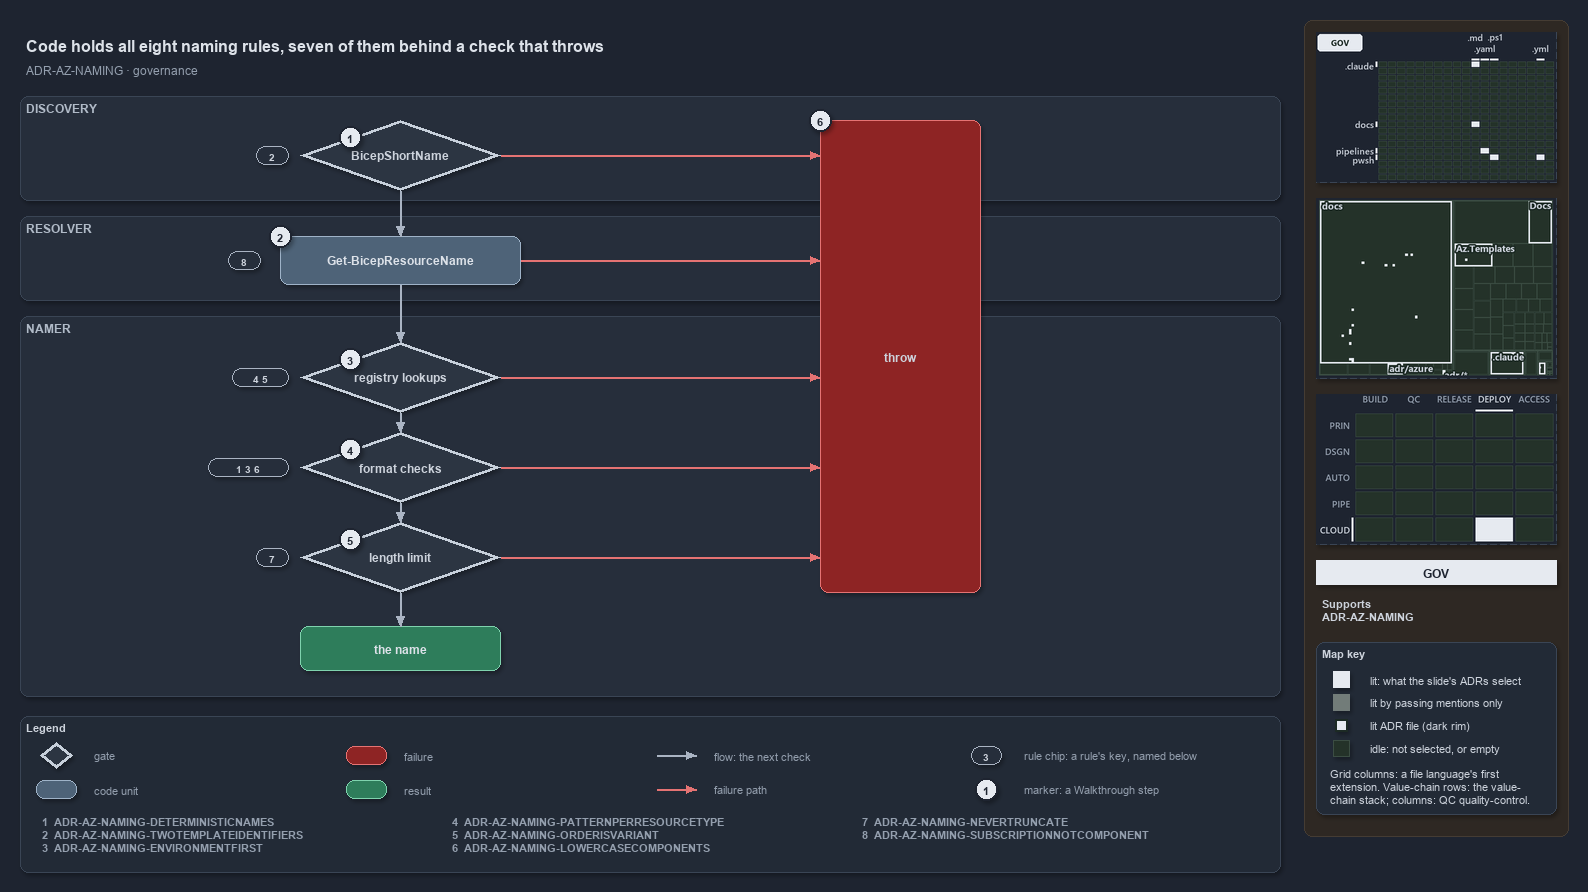

The diagram above was exported from draw.io. Its source (the exported page's mxGraphModel, read from the mxfile embedded in the PNG):
<mxGraphModel dx="1024" dy="768" grid="0" gridSize="10" guides="1" tooltips="1" connect="1" arrows="1" fold="1" page="1" pageScale="1" pageWidth="1572" pageHeight="820" background="#1E2430" math="0" shadow="1">
  <root>
    <mxCell id="0" />
    <mxCell id="1" parent="0" />
    <mxCell id="sidebar-bg" value="" style="rounded=1;arcSize=2;html=1;fillColor=#2E2823;strokeColor=#453C33;shadow=0;" vertex="1" parent="1">
      <mxGeometry x="1304" y="4" width="264" height="816" as="geometry" />
    </mxCell>
    <mxCell id="title" value="Code holds all eight naming rules, seven of them behind a check that throws" style="text;html=1;align=left;verticalAlign=middle;fontSize=16;fontStyle=1;fontColor=#DDE2E9;" vertex="1" parent="1">
      <mxGeometry x="20" y="14" width="1260" height="30" as="geometry" />
    </mxCell>
    <mxCell id="subtitle" value="ADR-AZ-NAMING &amp;#183; governance" style="text;html=1;align=left;verticalAlign=middle;fontSize=12;fontColor=#949FAE;" vertex="1" parent="1">
      <mxGeometry x="20" y="44" width="1240" height="20" as="geometry" />
    </mxCell>
    <mxCell id="band-discovery" value="DISCOVERY" style="rounded=1;html=1;arcSize=3;fillColor=#262E3B;strokeColor=#3A4555;verticalAlign=top;align=left;spacingLeft=8;fontStyle=1;fontSize=12;fontColor=#B0BAC7;" vertex="1" parent="1">
      <mxGeometry x="20" y="80" width="1260" height="104" as="geometry" />
    </mxCell>
    <mxCell id="band-resolver" value="RESOLVER" style="rounded=1;html=1;arcSize=3;fillColor=#262E3B;strokeColor=#3A4555;verticalAlign=top;align=left;spacingLeft=8;fontStyle=1;fontSize=12;fontColor=#B0BAC7;" vertex="1" parent="1">
      <mxGeometry x="20" y="200" width="1260" height="84" as="geometry" />
    </mxCell>
    <mxCell id="band-namer" value="NAMER" style="rounded=1;html=1;arcSize=3;fillColor=#262E3B;strokeColor=#3A4555;verticalAlign=top;align=left;spacingLeft=8;fontStyle=1;fontSize=12;fontColor=#B0BAC7;" vertex="1" parent="1">
      <mxGeometry x="20" y="300" width="1260" height="380" as="geometry" />
    </mxCell>
    <mxCell id="gate-shortname" value="&lt;b&gt;BicepShortName&lt;/b&gt;" style="rhombus;whiteSpace=wrap;html=1;fillColor=#2C3542;strokeColor=#C7D0DB;strokeWidth=3;fontSize=12;fontColor=#CDD3DC;" vertex="1" parent="1">
      <mxGeometry x="300" y="104" width="200" height="70" as="geometry" />
    </mxCell>
    <mxCell id="gate-registry" value="&lt;b&gt;registry lookups&lt;/b&gt;" style="rhombus;whiteSpace=wrap;html=1;fillColor=#2C3542;strokeColor=#C7D0DB;strokeWidth=3;fontSize=12;fontColor=#CDD3DC;" vertex="1" parent="1">
      <mxGeometry x="300" y="326" width="200" height="70" as="geometry" />
    </mxCell>
    <mxCell id="gate-format" value="&lt;b&gt;format checks&lt;/b&gt;" style="rhombus;whiteSpace=wrap;html=1;fillColor=#2C3542;strokeColor=#C7D0DB;strokeWidth=3;fontSize=12;fontColor=#CDD3DC;" vertex="1" parent="1">
      <mxGeometry x="300" y="416" width="200" height="70" as="geometry" />
    </mxCell>
    <mxCell id="gate-limit" value="&lt;b&gt;length limit&lt;/b&gt;" style="rhombus;whiteSpace=wrap;html=1;fillColor=#2C3542;strokeColor=#C7D0DB;strokeWidth=3;fontSize=12;fontColor=#CDD3DC;" vertex="1" parent="1">
      <mxGeometry x="300" y="506" width="200" height="70" as="geometry" />
    </mxCell>
    <mxCell id="resolver" value="&lt;b&gt;Get-BicepResourceName&lt;/b&gt;" style="rounded=1;whiteSpace=wrap;html=1;arcSize=20;fillColor=#4E6378;strokeColor=#9FB3C8;fontColor=#DDE2E9;fontSize=12;" vertex="1" parent="1">
      <mxGeometry x="280" y="220" width="240" height="48" as="geometry" />
    </mxCell>
    <mxCell id="throw" value="&lt;b&gt;throw&lt;/b&gt;" style="rounded=1;whiteSpace=wrap;html=1;arcSize=20;fillColor=#8E2424;strokeColor=#E57373;fontSize=12;" vertex="1" parent="1">
      <mxGeometry x="820" y="104" width="160" height="472" as="geometry" />
    </mxCell>
    <mxCell id="name" value="&lt;b&gt;the name&lt;/b&gt;" style="rounded=1;whiteSpace=wrap;html=1;arcSize=20;fillColor=#2E7D5B;strokeColor=#7FD3AE;fontColor=#DDE2E9;fontSize=12;" vertex="1" parent="1">
      <mxGeometry x="300" y="610" width="200" height="44" as="geometry" />
    </mxCell>
    <mxCell id="rule-shortname" value="2" style="rounded=1;arcSize=50;whiteSpace=wrap;html=1;fillColor=#262E3B;strokeColor=#AAB4C3;fontColor=#CDD3DC;fontStyle=1;fontSize=10.5;" vertex="1" parent="1">
      <mxGeometry x="256" y="130" width="32" height="18" as="geometry" />
    </mxCell>
    <mxCell id="rule-registry" value="4 5" style="rounded=1;arcSize=50;whiteSpace=wrap;html=1;fillColor=#262E3B;strokeColor=#AAB4C3;fontColor=#CDD3DC;fontStyle=1;fontSize=10.5;" vertex="1" parent="1">
      <mxGeometry x="232" y="352" width="56" height="18" as="geometry" />
    </mxCell>
    <mxCell id="rule-format" value="1 3 6" style="rounded=1;arcSize=50;whiteSpace=wrap;html=1;fillColor=#262E3B;strokeColor=#AAB4C3;fontColor=#CDD3DC;fontStyle=1;fontSize=10.5;" vertex="1" parent="1">
      <mxGeometry x="208" y="442" width="80" height="18" as="geometry" />
    </mxCell>
    <mxCell id="rule-limit" value="7" style="rounded=1;arcSize=50;whiteSpace=wrap;html=1;fillColor=#262E3B;strokeColor=#AAB4C3;fontColor=#CDD3DC;fontStyle=1;fontSize=10.5;" vertex="1" parent="1">
      <mxGeometry x="256" y="532" width="32" height="18" as="geometry" />
    </mxCell>
    <mxCell id="rule-resolver" value="8" style="rounded=1;arcSize=50;whiteSpace=wrap;html=1;fillColor=#262E3B;strokeColor=#AAB4C3;fontColor=#CDD3DC;fontStyle=1;fontSize=10.5;" vertex="1" parent="1">
      <mxGeometry x="228" y="235" width="32" height="18" as="geometry" />
    </mxCell>
    <mxCell id="p-edge-shortname-resolver-a" value="" style="text;html=1;strokeColor=none;fillColor=none;" vertex="1" parent="1">
      <mxGeometry x="400" y="174" width="1" height="1" as="geometry" />
    </mxCell>
    <mxCell id="p-edge-shortname-resolver-b" value="" style="text;html=1;strokeColor=none;fillColor=none;" vertex="1" parent="1">
      <mxGeometry x="400" y="220" width="1" height="1" as="geometry" />
    </mxCell>
    <mxCell id="edge-shortname-resolver" value="" style="edgeStyle=orthogonalEdgeStyle;rounded=1;html=1;fontSize=11;endArrow=block;strokeColor=#AAB4C3;fontColor=#CDD3DC;shadow=0;" edge="1" parent="1" source="p-edge-shortname-resolver-a" target="p-edge-shortname-resolver-b">
      <mxGeometry relative="1" as="geometry" />
    </mxCell>
    <mxCell id="p-edge-resolver-registry-a" value="" style="text;html=1;strokeColor=none;fillColor=none;" vertex="1" parent="1">
      <mxGeometry x="400" y="268" width="1" height="1" as="geometry" />
    </mxCell>
    <mxCell id="p-edge-resolver-registry-b" value="" style="text;html=1;strokeColor=none;fillColor=none;" vertex="1" parent="1">
      <mxGeometry x="400" y="326" width="1" height="1" as="geometry" />
    </mxCell>
    <mxCell id="edge-resolver-registry" value="" style="edgeStyle=orthogonalEdgeStyle;rounded=1;html=1;fontSize=11;endArrow=block;strokeColor=#AAB4C3;fontColor=#CDD3DC;shadow=0;" edge="1" parent="1" source="p-edge-resolver-registry-a" target="p-edge-resolver-registry-b">
      <mxGeometry relative="1" as="geometry" />
    </mxCell>
    <mxCell id="p-edge-registry-format-a" value="" style="text;html=1;strokeColor=none;fillColor=none;" vertex="1" parent="1">
      <mxGeometry x="400" y="396" width="1" height="1" as="geometry" />
    </mxCell>
    <mxCell id="p-edge-registry-format-b" value="" style="text;html=1;strokeColor=none;fillColor=none;" vertex="1" parent="1">
      <mxGeometry x="400" y="416" width="1" height="1" as="geometry" />
    </mxCell>
    <mxCell id="edge-registry-format" value="" style="edgeStyle=orthogonalEdgeStyle;rounded=1;html=1;fontSize=11;endArrow=block;strokeColor=#AAB4C3;fontColor=#CDD3DC;shadow=0;" edge="1" parent="1" source="p-edge-registry-format-a" target="p-edge-registry-format-b">
      <mxGeometry relative="1" as="geometry" />
    </mxCell>
    <mxCell id="p-edge-format-limit-a" value="" style="text;html=1;strokeColor=none;fillColor=none;" vertex="1" parent="1">
      <mxGeometry x="400" y="486" width="1" height="1" as="geometry" />
    </mxCell>
    <mxCell id="p-edge-format-limit-b" value="" style="text;html=1;strokeColor=none;fillColor=none;" vertex="1" parent="1">
      <mxGeometry x="400" y="506" width="1" height="1" as="geometry" />
    </mxCell>
    <mxCell id="edge-format-limit" value="" style="edgeStyle=orthogonalEdgeStyle;rounded=1;html=1;fontSize=11;endArrow=block;strokeColor=#AAB4C3;fontColor=#CDD3DC;shadow=0;" edge="1" parent="1" source="p-edge-format-limit-a" target="p-edge-format-limit-b">
      <mxGeometry relative="1" as="geometry" />
    </mxCell>
    <mxCell id="p-edge-limit-name-a" value="" style="text;html=1;strokeColor=none;fillColor=none;" vertex="1" parent="1">
      <mxGeometry x="400" y="576" width="1" height="1" as="geometry" />
    </mxCell>
    <mxCell id="p-edge-limit-name-b" value="" style="text;html=1;strokeColor=none;fillColor=none;" vertex="1" parent="1">
      <mxGeometry x="400" y="610" width="1" height="1" as="geometry" />
    </mxCell>
    <mxCell id="edge-limit-name" value="" style="edgeStyle=orthogonalEdgeStyle;rounded=1;html=1;fontSize=11;endArrow=block;strokeColor=#AAB4C3;fontColor=#CDD3DC;shadow=0;" edge="1" parent="1" source="p-edge-limit-name-a" target="p-edge-limit-name-b">
      <mxGeometry relative="1" as="geometry" />
    </mxCell>
    <mxCell id="p-edge-shortname-throw-a" value="" style="text;html=1;strokeColor=none;fillColor=none;" vertex="1" parent="1">
      <mxGeometry x="500" y="139" width="1" height="1" as="geometry" />
    </mxCell>
    <mxCell id="p-edge-shortname-throw-b" value="" style="text;html=1;strokeColor=none;fillColor=none;" vertex="1" parent="1">
      <mxGeometry x="820" y="139" width="1" height="1" as="geometry" />
    </mxCell>
    <mxCell id="edge-shortname-throw" value="" style="edgeStyle=orthogonalEdgeStyle;rounded=1;html=1;fontSize=11;endArrow=block;strokeColor=#E57373;fontColor=#CDD3DC;shadow=0;" edge="1" parent="1" source="p-edge-shortname-throw-a" target="p-edge-shortname-throw-b">
      <mxGeometry relative="1" as="geometry" />
    </mxCell>
    <mxCell id="p-edge-registry-throw-a" value="" style="text;html=1;strokeColor=none;fillColor=none;" vertex="1" parent="1">
      <mxGeometry x="500" y="361" width="1" height="1" as="geometry" />
    </mxCell>
    <mxCell id="p-edge-registry-throw-b" value="" style="text;html=1;strokeColor=none;fillColor=none;" vertex="1" parent="1">
      <mxGeometry x="820" y="361" width="1" height="1" as="geometry" />
    </mxCell>
    <mxCell id="edge-registry-throw" value="" style="edgeStyle=orthogonalEdgeStyle;rounded=1;html=1;fontSize=11;endArrow=block;strokeColor=#E57373;fontColor=#CDD3DC;shadow=0;" edge="1" parent="1" source="p-edge-registry-throw-a" target="p-edge-registry-throw-b">
      <mxGeometry relative="1" as="geometry" />
    </mxCell>
    <mxCell id="p-edge-format-throw-a" value="" style="text;html=1;strokeColor=none;fillColor=none;" vertex="1" parent="1">
      <mxGeometry x="500" y="451" width="1" height="1" as="geometry" />
    </mxCell>
    <mxCell id="p-edge-format-throw-b" value="" style="text;html=1;strokeColor=none;fillColor=none;" vertex="1" parent="1">
      <mxGeometry x="820" y="451" width="1" height="1" as="geometry" />
    </mxCell>
    <mxCell id="edge-format-throw" value="" style="edgeStyle=orthogonalEdgeStyle;rounded=1;html=1;fontSize=11;endArrow=block;strokeColor=#E57373;fontColor=#CDD3DC;shadow=0;" edge="1" parent="1" source="p-edge-format-throw-a" target="p-edge-format-throw-b">
      <mxGeometry relative="1" as="geometry" />
    </mxCell>
    <mxCell id="p-edge-limit-throw-a" value="" style="text;html=1;strokeColor=none;fillColor=none;" vertex="1" parent="1">
      <mxGeometry x="500" y="541" width="1" height="1" as="geometry" />
    </mxCell>
    <mxCell id="p-edge-limit-throw-b" value="" style="text;html=1;strokeColor=none;fillColor=none;" vertex="1" parent="1">
      <mxGeometry x="820" y="541" width="1" height="1" as="geometry" />
    </mxCell>
    <mxCell id="edge-limit-throw" value="" style="edgeStyle=orthogonalEdgeStyle;rounded=1;html=1;fontSize=11;endArrow=block;strokeColor=#E57373;fontColor=#CDD3DC;shadow=0;" edge="1" parent="1" source="p-edge-limit-throw-a" target="p-edge-limit-throw-b">
      <mxGeometry relative="1" as="geometry" />
    </mxCell>
    <mxCell id="p-edge-resolver-throw-a" value="" style="text;html=1;strokeColor=none;fillColor=none;" vertex="1" parent="1">
      <mxGeometry x="520" y="244" width="1" height="1" as="geometry" />
    </mxCell>
    <mxCell id="p-edge-resolver-throw-b" value="" style="text;html=1;strokeColor=none;fillColor=none;" vertex="1" parent="1">
      <mxGeometry x="820" y="244" width="1" height="1" as="geometry" />
    </mxCell>
    <mxCell id="edge-resolver-throw" value="" style="edgeStyle=orthogonalEdgeStyle;rounded=1;html=1;fontSize=11;endArrow=block;strokeColor=#E57373;fontColor=#CDD3DC;shadow=0;" edge="1" parent="1" source="p-edge-resolver-throw-a" target="p-edge-resolver-throw-b">
      <mxGeometry relative="1" as="geometry" />
    </mxCell>
    <mxCell id="mark-1" value="1" style="ellipse;html=1;fillColor=#E6EAF0;strokeColor=#1E2430;strokeWidth=2;fontColor=#1E2430;fontStyle=1;fontSize=11;" vertex="1" parent="1">
      <mxGeometry x="339" y="110" width="22" height="22" as="geometry" />
    </mxCell>
    <mxCell id="mark-2" value="2" style="ellipse;html=1;fillColor=#E6EAF0;strokeColor=#1E2430;strokeWidth=2;fontColor=#1E2430;fontStyle=1;fontSize=11;" vertex="1" parent="1">
      <mxGeometry x="269" y="209" width="22" height="22" as="geometry" />
    </mxCell>
    <mxCell id="mark-3" value="3" style="ellipse;html=1;fillColor=#E6EAF0;strokeColor=#1E2430;strokeWidth=2;fontColor=#1E2430;fontStyle=1;fontSize=11;" vertex="1" parent="1">
      <mxGeometry x="339" y="332" width="22" height="22" as="geometry" />
    </mxCell>
    <mxCell id="mark-4" value="4" style="ellipse;html=1;fillColor=#E6EAF0;strokeColor=#1E2430;strokeWidth=2;fontColor=#1E2430;fontStyle=1;fontSize=11;" vertex="1" parent="1">
      <mxGeometry x="339" y="422" width="22" height="22" as="geometry" />
    </mxCell>
    <mxCell id="mark-5" value="5" style="ellipse;html=1;fillColor=#E6EAF0;strokeColor=#1E2430;strokeWidth=2;fontColor=#1E2430;fontStyle=1;fontSize=11;" vertex="1" parent="1">
      <mxGeometry x="339" y="512" width="22" height="22" as="geometry" />
    </mxCell>
    <mxCell id="mark-6" value="6" style="ellipse;html=1;fillColor=#E6EAF0;strokeColor=#1E2430;strokeWidth=2;fontColor=#1E2430;fontStyle=1;fontSize=11;" vertex="1" parent="1">
      <mxGeometry x="809" y="93" width="22" height="22" as="geometry" />
    </mxCell>
    <mxCell id="legend" value="&lt;b&gt;Legend&lt;/b&gt;" style="rounded=1;whiteSpace=wrap;html=1;arcSize=6;fillColor=#222A36;strokeColor=#3A4555;align=left;verticalAlign=top;spacing=8;fontSize=11;fontColor=#CDD3DC;" vertex="1" parent="1">
      <mxGeometry x="20" y="700" width="1260" height="156" as="geometry" />
      <mxCell id="lg-key-0" value="&lt;b&gt;1&lt;/b&gt;&amp;#160;&amp;#160;ADR-AZ-NAMING-DETERMINISTICNAMES&lt;br&gt;&lt;b&gt;2&lt;/b&gt;&amp;#160;&amp;#160;ADR-AZ-NAMING-TWOTEMPLATEIDENTIFIERS&lt;br&gt;&lt;b&gt;3&lt;/b&gt;&amp;#160;&amp;#160;ADR-AZ-NAMING-ENVIRONMENTFIRST" style="text;html=1;align=left;verticalAlign=top;fontSize=11;fontColor=#949FAE;" vertex="1" parent="1">
        <mxGeometry x="36" y="794" width="400" height="52" as="geometry" />
      </mxCell>
      <mxCell id="lg-key-1" value="&lt;b&gt;4&lt;/b&gt;&amp;#160;&amp;#160;ADR-AZ-NAMING-PATTERNPERRESOURCETYPE&lt;br&gt;&lt;b&gt;5&lt;/b&gt;&amp;#160;&amp;#160;ADR-AZ-NAMING-ORDERISVARIANT&lt;br&gt;&lt;b&gt;6&lt;/b&gt;&amp;#160;&amp;#160;ADR-AZ-NAMING-LOWERCASECOMPONENTS" style="text;html=1;align=left;verticalAlign=top;fontSize=11;fontColor=#949FAE;" vertex="1" parent="1">
        <mxGeometry x="446" y="794" width="400" height="52" as="geometry" />
      </mxCell>
      <mxCell id="lg-key-2" value="&lt;b&gt;7&lt;/b&gt;&amp;#160;&amp;#160;ADR-AZ-NAMING-NEVERTRUNCATE&lt;br&gt;&lt;b&gt;8&lt;/b&gt;&amp;#160;&amp;#160;ADR-AZ-NAMING-SUBSCRIPTIONNOTCOMPONENT" style="text;html=1;align=left;verticalAlign=top;fontSize=11;fontColor=#949FAE;" vertex="1" parent="1">
        <mxGeometry x="856" y="794" width="400" height="52" as="geometry" />
      </mxCell>
    </mxCell>
    <mxCell id="legend-1" value="" style="rhombus;whiteSpace=wrap;html=1;fillColor=#2C3542;strokeColor=#C7D0DB;strokeWidth=3;fontColor=#CDD3DC;" vertex="1" parent="1">
      <mxGeometry x="40" y="726" width="32" height="26" as="geometry" />
    </mxCell>
    <mxCell id="legend-1-text" value="gate" style="text;html=1;align=left;verticalAlign=middle;fontSize=11;fontColor=#949FAE;" vertex="1" parent="1">
      <mxGeometry x="88" y="729" width="250" height="20" as="geometry" />
    </mxCell>
    <mxCell id="legend-2" value="" style="rounded=1;whiteSpace=wrap;html=1;arcSize=20;fillColor=#4E6378;strokeColor=#9FB3C8;fontColor=#DDE2E9;" vertex="1" parent="1">
      <mxGeometry x="36" y="764" width="40" height="18" as="geometry" />
    </mxCell>
    <mxCell id="legend-2-text" value="code unit" style="text;html=1;align=left;verticalAlign=middle;fontSize=11;fontColor=#949FAE;" vertex="1" parent="1">
      <mxGeometry x="88" y="763" width="250" height="20" as="geometry" />
    </mxCell>
    <mxCell id="legend-3" value="" style="rounded=1;whiteSpace=wrap;html=1;arcSize=20;fillColor=#8E2424;strokeColor=#E57373;" vertex="1" parent="1">
      <mxGeometry x="346" y="730" width="40" height="18" as="geometry" />
    </mxCell>
    <mxCell id="legend-3-text" value="failure" style="text;html=1;align=left;verticalAlign=middle;fontSize=11;fontColor=#949FAE;" vertex="1" parent="1">
      <mxGeometry x="398" y="729" width="250" height="20" as="geometry" />
    </mxCell>
    <mxCell id="legend-4" value="" style="rounded=1;whiteSpace=wrap;html=1;arcSize=20;fillColor=#2E7D5B;strokeColor=#7FD3AE;fontColor=#DDE2E9;" vertex="1" parent="1">
      <mxGeometry x="346" y="764" width="40" height="18" as="geometry" />
    </mxCell>
    <mxCell id="legend-4-text" value="result" style="text;html=1;align=left;verticalAlign=middle;fontSize=11;fontColor=#949FAE;" vertex="1" parent="1">
      <mxGeometry x="398" y="763" width="250" height="20" as="geometry" />
    </mxCell>
    <mxCell id="legend-5-a" value="" style="text;html=1;strokeColor=none;fillColor=none;" vertex="1" parent="1">
      <mxGeometry x="656" y="739" width="1" height="1" as="geometry" />
    </mxCell>
    <mxCell id="legend-5-b" value="" style="text;html=1;strokeColor=none;fillColor=none;" vertex="1" parent="1">
      <mxGeometry x="696" y="739" width="1" height="1" as="geometry" />
    </mxCell>
    <mxCell id="legend-5" value="" style="edgeStyle=orthogonalEdgeStyle;rounded=1;html=1;endArrow=block;strokeColor=#AAB4C3;fontColor=#CDD3DC;shadow=0;" edge="1" parent="1" source="legend-5-a" target="legend-5-b">
      <mxGeometry relative="1" as="geometry" />
    </mxCell>
    <mxCell id="legend-5-text" value="flow: the next check" style="text;html=1;align=left;verticalAlign=middle;fontSize=11;fontColor=#949FAE;" vertex="1" parent="1">
      <mxGeometry x="708" y="729" width="250" height="20" as="geometry" />
    </mxCell>
    <mxCell id="legend-6-a" value="" style="text;html=1;strokeColor=none;fillColor=none;" vertex="1" parent="1">
      <mxGeometry x="656" y="773" width="1" height="1" as="geometry" />
    </mxCell>
    <mxCell id="legend-6-b" value="" style="text;html=1;strokeColor=none;fillColor=none;" vertex="1" parent="1">
      <mxGeometry x="696" y="773" width="1" height="1" as="geometry" />
    </mxCell>
    <mxCell id="legend-6" value="" style="edgeStyle=orthogonalEdgeStyle;rounded=1;html=1;endArrow=block;strokeColor=#E57373;fontColor=#CDD3DC;shadow=0;" edge="1" parent="1" source="legend-6-a" target="legend-6-b">
      <mxGeometry relative="1" as="geometry" />
    </mxCell>
    <mxCell id="legend-6-text" value="failure path" style="text;html=1;align=left;verticalAlign=middle;fontSize=11;fontColor=#949FAE;" vertex="1" parent="1">
      <mxGeometry x="708" y="763" width="250" height="20" as="geometry" />
    </mxCell>
    <mxCell id="legend-7" value="3" style="rounded=1;arcSize=50;whiteSpace=wrap;html=1;fillColor=#262E3B;strokeColor=#AAB4C3;fontColor=#CDD3DC;fontStyle=1;fontSize=10.5;" vertex="1" parent="1">
      <mxGeometry x="971" y="730" width="30" height="18" as="geometry" />
    </mxCell>
    <mxCell id="legend-7-text" value="rule chip: a rule's key, named below" style="text;html=1;align=left;verticalAlign=middle;fontSize=11;fontColor=#949FAE;" vertex="1" parent="1">
      <mxGeometry x="1018" y="729" width="250" height="20" as="geometry" />
    </mxCell>
    <mxCell id="legend-8" value="1" style="ellipse;html=1;fillColor=#E6EAF0;strokeColor=#1E2430;strokeWidth=2;fontColor=#1E2430;fontStyle=1;fontSize=11;" vertex="1" parent="1">
      <mxGeometry x="975" y="762" width="22" height="22" as="geometry" />
    </mxCell>
    <mxCell id="legend-8-text" value="marker: a Walkthrough step" style="text;html=1;align=left;verticalAlign=middle;fontSize=11;fontColor=#949FAE;" vertex="1" parent="1">
      <mxGeometry x="1018" y="763" width="250" height="20" as="geometry" />
    </mxCell>
    <mxCell id="minimap-grid" value="" style="shape=image;html=1;imageAspect=0;aspect=fixed;verticalLabelPosition=bottom;strokeColor=#3A4555;dashed=1;fillColor=#222A36;image=data:image/png,(base64 omitted: 10912 chars);" vertex="1" parent="1">
      <mxGeometry x="1316" y="16" width="240" height="150" as="geometry" />
    </mxCell>
    <mxCell id="minimap-tree" value="" style="shape=image;html=1;imageAspect=0;aspect=fixed;verticalLabelPosition=bottom;strokeColor=#3A4555;dashed=1;fillColor=#222A36;image=data:image/png,(base64 omitted: 15180 chars);" vertex="1" parent="1">
      <mxGeometry x="1316" y="182" width="240" height="180" as="geometry" />
    </mxCell>
    <mxCell id="minimap-chain" value="" style="shape=image;html=1;imageAspect=0;aspect=fixed;verticalLabelPosition=bottom;strokeColor=#3A4555;dashed=1;fillColor=#222A36;image=data:image/png,(base64 omitted: 12580 chars);" vertex="1" parent="1">
      <mxGeometry x="1316" y="378" width="240" height="150" as="geometry" />
    </mxCell>
    <mxCell id="lens-badge" value="GOV" style="rounded=0;whiteSpace=wrap;html=1;align=center;verticalAlign=middle;fontSize=12;fontStyle=1;fontColor=#1E2430;fillColor=#E6EAF0;strokeColor=none;" vertex="1" parent="1">
      <mxGeometry x="1316" y="544" width="240" height="24" as="geometry" />
    </mxCell>
    <mxCell id="supports" value="&lt;b&gt;Supports&lt;/b&gt;&lt;br&gt;ADR-AZ-NAMING" style="text;html=1;whiteSpace=wrap;align=left;verticalAlign=top;fontSize=11;fontColor=#CDD3DC;" vertex="1" parent="1">
      <mxGeometry x="1316" y="576" width="240" height="38" as="geometry" />
    </mxCell>
    <mxCell id="mapkey" value="&lt;b&gt;Map key&lt;/b&gt;" style="rounded=1;arcSize=6;whiteSpace=wrap;html=1;align=left;verticalAlign=top;fontSize=11;fontColor=#CDD3DC;fillColor=#222A36;strokeColor=#3A4555;spacingLeft=8;spacingTop=2;" vertex="1" parent="1">
      <mxGeometry x="1316" y="626" width="240" height="172" as="geometry" />
    </mxCell>
    <mxCell id="mapkey-lit" value="" style="rounded=0;html=1;fillColor=#E6EAF0;strokeColor=#E6EAF0;" vertex="1" parent="1">
      <mxGeometry x="1333.0" y="655.0" width="16" height="16" as="geometry" />
    </mxCell>
    <mxCell id="mapkey-lit-text" value="lit: what the slide's ADRs select" style="text;html=1;align=left;verticalAlign=middle;fontSize=11;fontColor=#CDD3DC;" vertex="1" parent="1">
      <mxGeometry x="1364" y="653" width="184" height="20" as="geometry" />
    </mxCell>
    <mxCell id="mapkey-touched" value="" style="rounded=0;html=1;fillColor=#727C79;strokeColor=#727C79;" vertex="1" parent="1">
      <mxGeometry x="1333.0" y="678.0" width="16" height="16" as="geometry" />
    </mxCell>
    <mxCell id="mapkey-touched-text" value="lit by passing mentions only" style="text;html=1;align=left;verticalAlign=middle;fontSize=11;fontColor=#CDD3DC;" vertex="1" parent="1">
      <mxGeometry x="1364" y="676" width="184" height="20" as="geometry" />
    </mxCell>
    <mxCell id="mapkey-adr" value="" style="rounded=0;html=1;fillColor=#E6EAF0;strokeColor=#1C2A24;strokeWidth=2;" vertex="1" parent="1">
      <mxGeometry x="1335.0" y="703.0" width="12" height="12" as="geometry" />
    </mxCell>
    <mxCell id="mapkey-adr-text" value="lit ADR file (dark rim)" style="text;html=1;align=left;verticalAlign=middle;fontSize=11;fontColor=#CDD3DC;" vertex="1" parent="1">
      <mxGeometry x="1364" y="699" width="184" height="20" as="geometry" />
    </mxCell>
    <mxCell id="mapkey-idle" value="" style="rounded=0;html=1;fillColor=#243229;strokeColor=#3B4D43;" vertex="1" parent="1">
      <mxGeometry x="1333.0" y="724.0" width="16" height="16" as="geometry" />
    </mxCell>
    <mxCell id="mapkey-idle-text" value="idle: not selected, or empty" style="text;html=1;align=left;verticalAlign=middle;fontSize=11;fontColor=#CDD3DC;" vertex="1" parent="1">
      <mxGeometry x="1364" y="722" width="184" height="20" as="geometry" />
    </mxCell>
    <mxCell id="mapkey-codes" value="Grid columns: a file language's first&lt;br&gt;extension. Value-chain rows: the value-&lt;br&gt;chain stack; columns: QC quality-control." style="text;html=1;align=left;verticalAlign=top;whiteSpace=wrap;fontSize=11;fontColor=#CDD3DC;" vertex="1" parent="1">
      <mxGeometry x="1324" y="746" width="224" height="46" as="geometry" />
    </mxCell>
  </root>
</mxGraphModel>